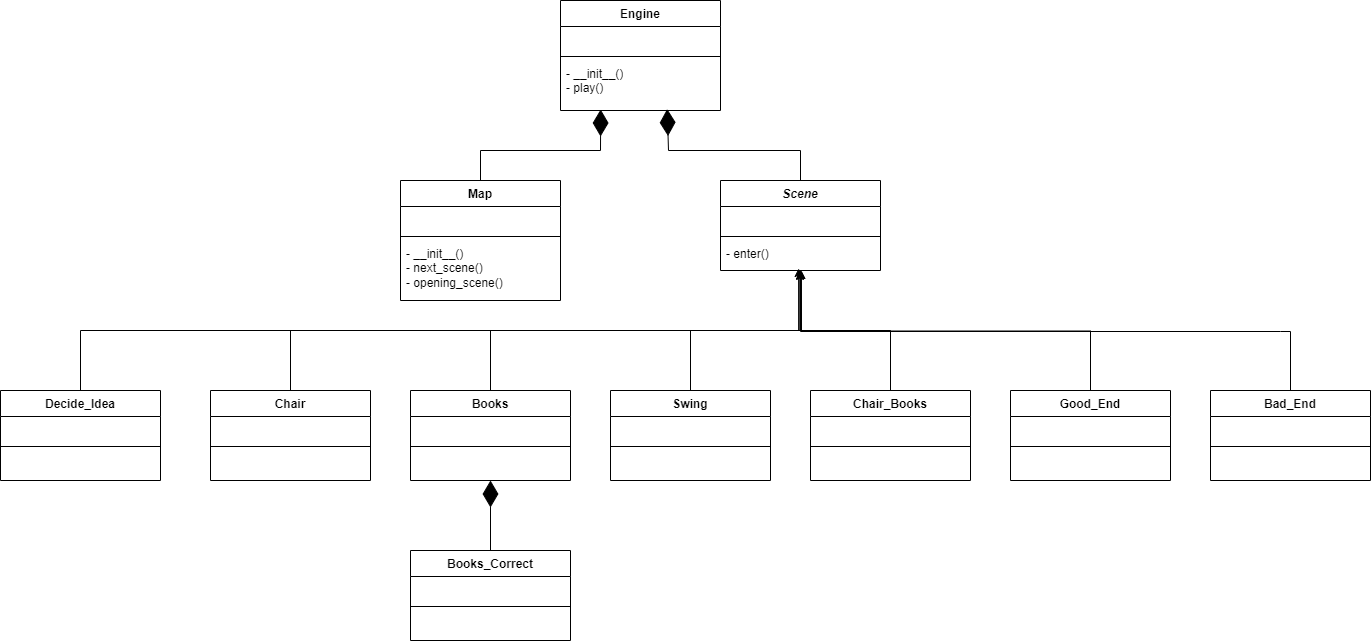

The diagram above was exported from draw.io. Its source (the exported page's mxGraphModel, read from the mxfile embedded in the PNG):
<mxGraphModel dx="2284" dy="738" grid="1" gridSize="10" guides="1" tooltips="1" connect="1" arrows="1" fold="1" page="1" pageScale="1" pageWidth="850" pageHeight="1100" math="0" shadow="0">
  <root>
    <mxCell id="0" />
    <mxCell id="1" parent="0" />
    <mxCell id="3jZ2_5sMPLDztxVWkTwY-1" value="Engine" style="swimlane;fontStyle=1;align=center;verticalAlign=top;childLayout=stackLayout;horizontal=1;startSize=26;horizontalStack=0;resizeParent=1;resizeParentMax=0;resizeLast=0;collapsible=1;marginBottom=0;whiteSpace=wrap;html=1;" parent="1" vertex="1">
      <mxGeometry x="500" y="60" width="160" height="110" as="geometry" />
    </mxCell>
    <mxCell id="3jZ2_5sMPLDztxVWkTwY-2" value="&amp;nbsp;" style="text;strokeColor=none;fillColor=none;align=left;verticalAlign=top;spacingLeft=4;spacingRight=4;overflow=hidden;rotatable=0;points=[[0,0.5],[1,0.5]];portConstraint=eastwest;whiteSpace=wrap;html=1;" parent="3jZ2_5sMPLDztxVWkTwY-1" vertex="1">
      <mxGeometry y="26" width="160" height="26" as="geometry" />
    </mxCell>
    <mxCell id="3jZ2_5sMPLDztxVWkTwY-3" value="" style="line;strokeWidth=1;fillColor=none;align=left;verticalAlign=middle;spacingTop=-1;spacingLeft=3;spacingRight=3;rotatable=0;labelPosition=right;points=[];portConstraint=eastwest;strokeColor=inherit;" parent="3jZ2_5sMPLDztxVWkTwY-1" vertex="1">
      <mxGeometry y="52" width="160" height="8" as="geometry" />
    </mxCell>
    <mxCell id="3jZ2_5sMPLDztxVWkTwY-4" value="- __init__()&lt;br&gt;- play()" style="text;strokeColor=none;fillColor=none;align=left;verticalAlign=top;spacingLeft=4;spacingRight=4;overflow=hidden;rotatable=0;points=[[0,0.5],[1,0.5]];portConstraint=eastwest;whiteSpace=wrap;html=1;" parent="3jZ2_5sMPLDztxVWkTwY-1" vertex="1">
      <mxGeometry y="60" width="160" height="50" as="geometry" />
    </mxCell>
    <mxCell id="3jZ2_5sMPLDztxVWkTwY-6" value="&lt;i&gt;Scene&lt;/i&gt;" style="swimlane;fontStyle=1;align=center;verticalAlign=top;childLayout=stackLayout;horizontal=1;startSize=26;horizontalStack=0;resizeParent=1;resizeParentMax=0;resizeLast=0;collapsible=1;marginBottom=0;whiteSpace=wrap;html=1;" parent="1" vertex="1">
      <mxGeometry x="660" y="240" width="160" height="90" as="geometry" />
    </mxCell>
    <mxCell id="3jZ2_5sMPLDztxVWkTwY-7" value="&amp;nbsp;" style="text;strokeColor=none;fillColor=none;align=left;verticalAlign=top;spacingLeft=4;spacingRight=4;overflow=hidden;rotatable=0;points=[[0,0.5],[1,0.5]];portConstraint=eastwest;whiteSpace=wrap;html=1;" parent="3jZ2_5sMPLDztxVWkTwY-6" vertex="1">
      <mxGeometry y="26" width="160" height="26" as="geometry" />
    </mxCell>
    <mxCell id="3jZ2_5sMPLDztxVWkTwY-8" value="" style="line;strokeWidth=1;fillColor=none;align=left;verticalAlign=middle;spacingTop=-1;spacingLeft=3;spacingRight=3;rotatable=0;labelPosition=right;points=[];portConstraint=eastwest;strokeColor=inherit;" parent="3jZ2_5sMPLDztxVWkTwY-6" vertex="1">
      <mxGeometry y="52" width="160" height="8" as="geometry" />
    </mxCell>
    <mxCell id="3jZ2_5sMPLDztxVWkTwY-9" value="- enter()" style="text;strokeColor=none;fillColor=none;align=left;verticalAlign=top;spacingLeft=4;spacingRight=4;overflow=hidden;rotatable=0;points=[[0,0.5],[1,0.5]];portConstraint=eastwest;whiteSpace=wrap;html=1;" parent="3jZ2_5sMPLDztxVWkTwY-6" vertex="1">
      <mxGeometry y="60" width="160" height="30" as="geometry" />
    </mxCell>
    <mxCell id="3jZ2_5sMPLDztxVWkTwY-11" value="" style="endArrow=diamondThin;endFill=1;endSize=24;html=1;rounded=0;entryX=0.667;entryY=0.971;entryDx=0;entryDy=0;exitX=0.5;exitY=0;exitDx=0;exitDy=0;entryPerimeter=0;" parent="1" source="3jZ2_5sMPLDztxVWkTwY-6" target="3jZ2_5sMPLDztxVWkTwY-4" edge="1">
      <mxGeometry width="160" relative="1" as="geometry">
        <mxPoint x="760" y="115" as="sourcePoint" />
        <mxPoint x="730" y="210" as="targetPoint" />
        <Array as="points">
          <mxPoint x="740" y="210" />
          <mxPoint x="608" y="210" />
        </Array>
      </mxGeometry>
    </mxCell>
    <mxCell id="3jZ2_5sMPLDztxVWkTwY-12" value="Map" style="swimlane;fontStyle=1;align=center;verticalAlign=top;childLayout=stackLayout;horizontal=1;startSize=26;horizontalStack=0;resizeParent=1;resizeParentMax=0;resizeLast=0;collapsible=1;marginBottom=0;whiteSpace=wrap;html=1;" parent="1" vertex="1">
      <mxGeometry x="340" y="240" width="160" height="120" as="geometry">
        <mxRectangle x="80" y="40" width="60" height="30" as="alternateBounds" />
      </mxGeometry>
    </mxCell>
    <mxCell id="3jZ2_5sMPLDztxVWkTwY-13" value="&amp;nbsp;" style="text;strokeColor=none;fillColor=none;align=left;verticalAlign=top;spacingLeft=4;spacingRight=4;overflow=hidden;rotatable=0;points=[[0,0.5],[1,0.5]];portConstraint=eastwest;whiteSpace=wrap;html=1;" parent="3jZ2_5sMPLDztxVWkTwY-12" vertex="1">
      <mxGeometry y="26" width="160" height="26" as="geometry" />
    </mxCell>
    <mxCell id="3jZ2_5sMPLDztxVWkTwY-14" value="" style="line;strokeWidth=1;fillColor=none;align=left;verticalAlign=middle;spacingTop=-1;spacingLeft=3;spacingRight=3;rotatable=0;labelPosition=right;points=[];portConstraint=eastwest;strokeColor=inherit;" parent="3jZ2_5sMPLDztxVWkTwY-12" vertex="1">
      <mxGeometry y="52" width="160" height="8" as="geometry" />
    </mxCell>
    <mxCell id="3jZ2_5sMPLDztxVWkTwY-15" value="- __init__()&lt;br&gt;- next_scene()&lt;br&gt;- opening_scene()" style="text;strokeColor=none;fillColor=none;align=left;verticalAlign=top;spacingLeft=4;spacingRight=4;overflow=hidden;rotatable=0;points=[[0,0.5],[1,0.5]];portConstraint=eastwest;whiteSpace=wrap;html=1;" parent="3jZ2_5sMPLDztxVWkTwY-12" vertex="1">
      <mxGeometry y="60" width="160" height="60" as="geometry" />
    </mxCell>
    <mxCell id="3jZ2_5sMPLDztxVWkTwY-16" value="" style="endArrow=diamondThin;endFill=1;endSize=24;html=1;rounded=0;entryX=0.251;entryY=0.98;entryDx=0;entryDy=0;exitX=0.5;exitY=0;exitDx=0;exitDy=0;entryPerimeter=0;" parent="1" source="3jZ2_5sMPLDztxVWkTwY-12" target="3jZ2_5sMPLDztxVWkTwY-4" edge="1">
      <mxGeometry width="160" relative="1" as="geometry">
        <mxPoint x="777" y="125" as="sourcePoint" />
        <mxPoint x="670" y="125" as="targetPoint" />
        <Array as="points">
          <mxPoint x="420" y="210" />
          <mxPoint x="540" y="210" />
        </Array>
      </mxGeometry>
    </mxCell>
    <mxCell id="3jZ2_5sMPLDztxVWkTwY-17" value="Books" style="swimlane;fontStyle=1;align=center;verticalAlign=top;childLayout=stackLayout;horizontal=1;startSize=26;horizontalStack=0;resizeParent=1;resizeParentMax=0;resizeLast=0;collapsible=1;marginBottom=0;whiteSpace=wrap;html=1;" parent="1" vertex="1">
      <mxGeometry x="350" y="450" width="160" height="90" as="geometry" />
    </mxCell>
    <mxCell id="3jZ2_5sMPLDztxVWkTwY-18" value="&amp;nbsp;" style="text;strokeColor=none;fillColor=none;align=left;verticalAlign=top;spacingLeft=4;spacingRight=4;overflow=hidden;rotatable=0;points=[[0,0.5],[1,0.5]];portConstraint=eastwest;whiteSpace=wrap;html=1;" parent="3jZ2_5sMPLDztxVWkTwY-17" vertex="1">
      <mxGeometry y="26" width="160" height="26" as="geometry" />
    </mxCell>
    <mxCell id="3jZ2_5sMPLDztxVWkTwY-19" value="" style="line;strokeWidth=1;fillColor=none;align=left;verticalAlign=middle;spacingTop=-1;spacingLeft=3;spacingRight=3;rotatable=0;labelPosition=right;points=[];portConstraint=eastwest;strokeColor=inherit;" parent="3jZ2_5sMPLDztxVWkTwY-17" vertex="1">
      <mxGeometry y="52" width="160" height="8" as="geometry" />
    </mxCell>
    <mxCell id="3jZ2_5sMPLDztxVWkTwY-20" value="&amp;nbsp;" style="text;strokeColor=none;fillColor=none;align=left;verticalAlign=top;spacingLeft=4;spacingRight=4;overflow=hidden;rotatable=0;points=[[0,0.5],[1,0.5]];portConstraint=eastwest;whiteSpace=wrap;html=1;" parent="3jZ2_5sMPLDztxVWkTwY-17" vertex="1">
      <mxGeometry y="60" width="160" height="30" as="geometry" />
    </mxCell>
    <mxCell id="3jZ2_5sMPLDztxVWkTwY-23" style="edgeStyle=orthogonalEdgeStyle;rounded=0;orthogonalLoop=1;jettySize=auto;html=1;exitX=0.5;exitY=0;exitDx=0;exitDy=0;entryX=0.496;entryY=1.022;entryDx=0;entryDy=0;entryPerimeter=0;" parent="1" source="3jZ2_5sMPLDztxVWkTwY-17" target="3jZ2_5sMPLDztxVWkTwY-9" edge="1">
      <mxGeometry relative="1" as="geometry" />
    </mxCell>
    <mxCell id="3jZ2_5sMPLDztxVWkTwY-25" value="Chair" style="swimlane;fontStyle=1;align=center;verticalAlign=top;childLayout=stackLayout;horizontal=1;startSize=26;horizontalStack=0;resizeParent=1;resizeParentMax=0;resizeLast=0;collapsible=1;marginBottom=0;whiteSpace=wrap;html=1;" parent="1" vertex="1">
      <mxGeometry x="150" y="450" width="160" height="90" as="geometry" />
    </mxCell>
    <mxCell id="3jZ2_5sMPLDztxVWkTwY-26" value="&amp;nbsp;" style="text;strokeColor=none;fillColor=none;align=left;verticalAlign=top;spacingLeft=4;spacingRight=4;overflow=hidden;rotatable=0;points=[[0,0.5],[1,0.5]];portConstraint=eastwest;whiteSpace=wrap;html=1;" parent="3jZ2_5sMPLDztxVWkTwY-25" vertex="1">
      <mxGeometry y="26" width="160" height="26" as="geometry" />
    </mxCell>
    <mxCell id="3jZ2_5sMPLDztxVWkTwY-27" value="" style="line;strokeWidth=1;fillColor=none;align=left;verticalAlign=middle;spacingTop=-1;spacingLeft=3;spacingRight=3;rotatable=0;labelPosition=right;points=[];portConstraint=eastwest;strokeColor=inherit;" parent="3jZ2_5sMPLDztxVWkTwY-25" vertex="1">
      <mxGeometry y="52" width="160" height="8" as="geometry" />
    </mxCell>
    <mxCell id="3jZ2_5sMPLDztxVWkTwY-28" value="&amp;nbsp;" style="text;strokeColor=none;fillColor=none;align=left;verticalAlign=top;spacingLeft=4;spacingRight=4;overflow=hidden;rotatable=0;points=[[0,0.5],[1,0.5]];portConstraint=eastwest;whiteSpace=wrap;html=1;" parent="3jZ2_5sMPLDztxVWkTwY-25" vertex="1">
      <mxGeometry y="60" width="160" height="30" as="geometry" />
    </mxCell>
    <mxCell id="3jZ2_5sMPLDztxVWkTwY-29" style="edgeStyle=orthogonalEdgeStyle;rounded=0;orthogonalLoop=1;jettySize=auto;html=1;exitX=0.5;exitY=0;exitDx=0;exitDy=0;entryX=0.501;entryY=0.994;entryDx=0;entryDy=0;entryPerimeter=0;" parent="1" source="3jZ2_5sMPLDztxVWkTwY-25" target="3jZ2_5sMPLDztxVWkTwY-9" edge="1">
      <mxGeometry relative="1" as="geometry" />
    </mxCell>
    <mxCell id="3jZ2_5sMPLDztxVWkTwY-30" value="Swing" style="swimlane;fontStyle=1;align=center;verticalAlign=top;childLayout=stackLayout;horizontal=1;startSize=26;horizontalStack=0;resizeParent=1;resizeParentMax=0;resizeLast=0;collapsible=1;marginBottom=0;whiteSpace=wrap;html=1;" parent="1" vertex="1">
      <mxGeometry x="550" y="450" width="160" height="90" as="geometry" />
    </mxCell>
    <mxCell id="3jZ2_5sMPLDztxVWkTwY-31" value="&amp;nbsp;" style="text;strokeColor=none;fillColor=none;align=left;verticalAlign=top;spacingLeft=4;spacingRight=4;overflow=hidden;rotatable=0;points=[[0,0.5],[1,0.5]];portConstraint=eastwest;whiteSpace=wrap;html=1;" parent="3jZ2_5sMPLDztxVWkTwY-30" vertex="1">
      <mxGeometry y="26" width="160" height="26" as="geometry" />
    </mxCell>
    <mxCell id="3jZ2_5sMPLDztxVWkTwY-32" value="" style="line;strokeWidth=1;fillColor=none;align=left;verticalAlign=middle;spacingTop=-1;spacingLeft=3;spacingRight=3;rotatable=0;labelPosition=right;points=[];portConstraint=eastwest;strokeColor=inherit;" parent="3jZ2_5sMPLDztxVWkTwY-30" vertex="1">
      <mxGeometry y="52" width="160" height="8" as="geometry" />
    </mxCell>
    <mxCell id="3jZ2_5sMPLDztxVWkTwY-33" value="&amp;nbsp;" style="text;strokeColor=none;fillColor=none;align=left;verticalAlign=top;spacingLeft=4;spacingRight=4;overflow=hidden;rotatable=0;points=[[0,0.5],[1,0.5]];portConstraint=eastwest;whiteSpace=wrap;html=1;" parent="3jZ2_5sMPLDztxVWkTwY-30" vertex="1">
      <mxGeometry y="60" width="160" height="30" as="geometry" />
    </mxCell>
    <mxCell id="3jZ2_5sMPLDztxVWkTwY-34" style="edgeStyle=orthogonalEdgeStyle;rounded=0;orthogonalLoop=1;jettySize=auto;html=1;exitX=0.5;exitY=0;exitDx=0;exitDy=0;entryX=0.506;entryY=1;entryDx=0;entryDy=0;entryPerimeter=0;" parent="1" source="3jZ2_5sMPLDztxVWkTwY-30" target="3jZ2_5sMPLDztxVWkTwY-9" edge="1">
      <mxGeometry relative="1" as="geometry" />
    </mxCell>
    <mxCell id="abVxcRY1bae439OeD1Qm-1" value="Good_End" style="swimlane;fontStyle=1;align=center;verticalAlign=top;childLayout=stackLayout;horizontal=1;startSize=26;horizontalStack=0;resizeParent=1;resizeParentMax=0;resizeLast=0;collapsible=1;marginBottom=0;whiteSpace=wrap;html=1;" parent="1" vertex="1">
      <mxGeometry x="950" y="450" width="160" height="90" as="geometry" />
    </mxCell>
    <mxCell id="abVxcRY1bae439OeD1Qm-2" value="&amp;nbsp;" style="text;strokeColor=none;fillColor=none;align=left;verticalAlign=top;spacingLeft=4;spacingRight=4;overflow=hidden;rotatable=0;points=[[0,0.5],[1,0.5]];portConstraint=eastwest;whiteSpace=wrap;html=1;" parent="abVxcRY1bae439OeD1Qm-1" vertex="1">
      <mxGeometry y="26" width="160" height="26" as="geometry" />
    </mxCell>
    <mxCell id="abVxcRY1bae439OeD1Qm-3" value="" style="line;strokeWidth=1;fillColor=none;align=left;verticalAlign=middle;spacingTop=-1;spacingLeft=3;spacingRight=3;rotatable=0;labelPosition=right;points=[];portConstraint=eastwest;strokeColor=inherit;" parent="abVxcRY1bae439OeD1Qm-1" vertex="1">
      <mxGeometry y="52" width="160" height="8" as="geometry" />
    </mxCell>
    <mxCell id="abVxcRY1bae439OeD1Qm-4" value="&amp;nbsp;" style="text;strokeColor=none;fillColor=none;align=left;verticalAlign=top;spacingLeft=4;spacingRight=4;overflow=hidden;rotatable=0;points=[[0,0.5],[1,0.5]];portConstraint=eastwest;whiteSpace=wrap;html=1;" parent="abVxcRY1bae439OeD1Qm-1" vertex="1">
      <mxGeometry y="60" width="160" height="30" as="geometry" />
    </mxCell>
    <mxCell id="abVxcRY1bae439OeD1Qm-5" style="edgeStyle=orthogonalEdgeStyle;rounded=0;orthogonalLoop=1;jettySize=auto;html=1;exitX=0.5;exitY=0;exitDx=0;exitDy=0;" parent="1" source="abVxcRY1bae439OeD1Qm-1" edge="1">
      <mxGeometry relative="1" as="geometry">
        <mxPoint x="740" y="330" as="targetPoint" />
      </mxGeometry>
    </mxCell>
    <mxCell id="abVxcRY1bae439OeD1Qm-6" value="Bad_End" style="swimlane;fontStyle=1;align=center;verticalAlign=top;childLayout=stackLayout;horizontal=1;startSize=26;horizontalStack=0;resizeParent=1;resizeParentMax=0;resizeLast=0;collapsible=1;marginBottom=0;whiteSpace=wrap;html=1;" parent="1" vertex="1">
      <mxGeometry x="1150" y="450" width="160" height="90" as="geometry" />
    </mxCell>
    <mxCell id="abVxcRY1bae439OeD1Qm-7" value="&amp;nbsp;" style="text;strokeColor=none;fillColor=none;align=left;verticalAlign=top;spacingLeft=4;spacingRight=4;overflow=hidden;rotatable=0;points=[[0,0.5],[1,0.5]];portConstraint=eastwest;whiteSpace=wrap;html=1;" parent="abVxcRY1bae439OeD1Qm-6" vertex="1">
      <mxGeometry y="26" width="160" height="26" as="geometry" />
    </mxCell>
    <mxCell id="abVxcRY1bae439OeD1Qm-8" value="" style="line;strokeWidth=1;fillColor=none;align=left;verticalAlign=middle;spacingTop=-1;spacingLeft=3;spacingRight=3;rotatable=0;labelPosition=right;points=[];portConstraint=eastwest;strokeColor=inherit;" parent="abVxcRY1bae439OeD1Qm-6" vertex="1">
      <mxGeometry y="52" width="160" height="8" as="geometry" />
    </mxCell>
    <mxCell id="abVxcRY1bae439OeD1Qm-9" value="&amp;nbsp;" style="text;strokeColor=none;fillColor=none;align=left;verticalAlign=top;spacingLeft=4;spacingRight=4;overflow=hidden;rotatable=0;points=[[0,0.5],[1,0.5]];portConstraint=eastwest;whiteSpace=wrap;html=1;" parent="abVxcRY1bae439OeD1Qm-6" vertex="1">
      <mxGeometry y="60" width="160" height="30" as="geometry" />
    </mxCell>
    <mxCell id="abVxcRY1bae439OeD1Qm-10" style="edgeStyle=orthogonalEdgeStyle;rounded=0;orthogonalLoop=1;jettySize=auto;html=1;exitX=0.5;exitY=0;exitDx=0;exitDy=0;" parent="1" source="abVxcRY1bae439OeD1Qm-6" edge="1">
      <mxGeometry relative="1" as="geometry">
        <mxPoint x="740" y="330" as="targetPoint" />
        <Array as="points">
          <mxPoint x="1220" y="391" />
          <mxPoint x="740" y="391" />
          <mxPoint x="740" y="330" />
        </Array>
      </mxGeometry>
    </mxCell>
    <mxCell id="abVxcRY1bae439OeD1Qm-11" value="Decide_Idea" style="swimlane;fontStyle=1;align=center;verticalAlign=top;childLayout=stackLayout;horizontal=1;startSize=26;horizontalStack=0;resizeParent=1;resizeParentMax=0;resizeLast=0;collapsible=1;marginBottom=0;whiteSpace=wrap;html=1;" parent="1" vertex="1">
      <mxGeometry x="-60" y="450" width="160" height="90" as="geometry" />
    </mxCell>
    <mxCell id="abVxcRY1bae439OeD1Qm-12" value="&amp;nbsp;" style="text;strokeColor=none;fillColor=none;align=left;verticalAlign=top;spacingLeft=4;spacingRight=4;overflow=hidden;rotatable=0;points=[[0,0.5],[1,0.5]];portConstraint=eastwest;whiteSpace=wrap;html=1;" parent="abVxcRY1bae439OeD1Qm-11" vertex="1">
      <mxGeometry y="26" width="160" height="26" as="geometry" />
    </mxCell>
    <mxCell id="abVxcRY1bae439OeD1Qm-13" value="" style="line;strokeWidth=1;fillColor=none;align=left;verticalAlign=middle;spacingTop=-1;spacingLeft=3;spacingRight=3;rotatable=0;labelPosition=right;points=[];portConstraint=eastwest;strokeColor=inherit;" parent="abVxcRY1bae439OeD1Qm-11" vertex="1">
      <mxGeometry y="52" width="160" height="8" as="geometry" />
    </mxCell>
    <mxCell id="abVxcRY1bae439OeD1Qm-14" value="&amp;nbsp;" style="text;strokeColor=none;fillColor=none;align=left;verticalAlign=top;spacingLeft=4;spacingRight=4;overflow=hidden;rotatable=0;points=[[0,0.5],[1,0.5]];portConstraint=eastwest;whiteSpace=wrap;html=1;" parent="abVxcRY1bae439OeD1Qm-11" vertex="1">
      <mxGeometry y="60" width="160" height="30" as="geometry" />
    </mxCell>
    <mxCell id="abVxcRY1bae439OeD1Qm-16" style="edgeStyle=orthogonalEdgeStyle;rounded=0;orthogonalLoop=1;jettySize=auto;html=1;exitX=0.5;exitY=0;exitDx=0;exitDy=0;entryX=0.498;entryY=1.022;entryDx=0;entryDy=0;entryPerimeter=0;" parent="1" source="abVxcRY1bae439OeD1Qm-11" target="3jZ2_5sMPLDztxVWkTwY-9" edge="1">
      <mxGeometry relative="1" as="geometry" />
    </mxCell>
    <mxCell id="OEo5cWEjxp_XVVqy_eMe-1" value="Chair_Books" style="swimlane;fontStyle=1;align=center;verticalAlign=top;childLayout=stackLayout;horizontal=1;startSize=26;horizontalStack=0;resizeParent=1;resizeParentMax=0;resizeLast=0;collapsible=1;marginBottom=0;whiteSpace=wrap;html=1;" parent="1" vertex="1">
      <mxGeometry x="750" y="450" width="160" height="90" as="geometry" />
    </mxCell>
    <mxCell id="OEo5cWEjxp_XVVqy_eMe-2" value="&amp;nbsp;" style="text;strokeColor=none;fillColor=none;align=left;verticalAlign=top;spacingLeft=4;spacingRight=4;overflow=hidden;rotatable=0;points=[[0,0.5],[1,0.5]];portConstraint=eastwest;whiteSpace=wrap;html=1;" parent="OEo5cWEjxp_XVVqy_eMe-1" vertex="1">
      <mxGeometry y="26" width="160" height="26" as="geometry" />
    </mxCell>
    <mxCell id="OEo5cWEjxp_XVVqy_eMe-3" value="" style="line;strokeWidth=1;fillColor=none;align=left;verticalAlign=middle;spacingTop=-1;spacingLeft=3;spacingRight=3;rotatable=0;labelPosition=right;points=[];portConstraint=eastwest;strokeColor=inherit;" parent="OEo5cWEjxp_XVVqy_eMe-1" vertex="1">
      <mxGeometry y="52" width="160" height="8" as="geometry" />
    </mxCell>
    <mxCell id="OEo5cWEjxp_XVVqy_eMe-4" value="&amp;nbsp;" style="text;strokeColor=none;fillColor=none;align=left;verticalAlign=top;spacingLeft=4;spacingRight=4;overflow=hidden;rotatable=0;points=[[0,0.5],[1,0.5]];portConstraint=eastwest;whiteSpace=wrap;html=1;" parent="OEo5cWEjxp_XVVqy_eMe-1" vertex="1">
      <mxGeometry y="60" width="160" height="30" as="geometry" />
    </mxCell>
    <mxCell id="OEo5cWEjxp_XVVqy_eMe-5" style="edgeStyle=orthogonalEdgeStyle;rounded=0;orthogonalLoop=1;jettySize=auto;html=1;exitX=0.5;exitY=0;exitDx=0;exitDy=0;entryX=0.488;entryY=0.933;entryDx=0;entryDy=0;entryPerimeter=0;" parent="1" source="OEo5cWEjxp_XVVqy_eMe-1" target="3jZ2_5sMPLDztxVWkTwY-9" edge="1">
      <mxGeometry relative="1" as="geometry">
        <mxPoint x="941" y="330" as="targetPoint" />
        <Array as="points">
          <mxPoint x="830" y="390" />
          <mxPoint x="738" y="390" />
        </Array>
      </mxGeometry>
    </mxCell>
    <mxCell id="giNp9f83kX69R0RLDnlW-1" value="Books_Correct" style="swimlane;fontStyle=1;align=center;verticalAlign=top;childLayout=stackLayout;horizontal=1;startSize=26;horizontalStack=0;resizeParent=1;resizeParentMax=0;resizeLast=0;collapsible=1;marginBottom=0;whiteSpace=wrap;html=1;" vertex="1" parent="1">
      <mxGeometry x="350" y="610" width="160" height="90" as="geometry" />
    </mxCell>
    <mxCell id="giNp9f83kX69R0RLDnlW-2" value="&amp;nbsp;" style="text;strokeColor=none;fillColor=none;align=left;verticalAlign=top;spacingLeft=4;spacingRight=4;overflow=hidden;rotatable=0;points=[[0,0.5],[1,0.5]];portConstraint=eastwest;whiteSpace=wrap;html=1;" vertex="1" parent="giNp9f83kX69R0RLDnlW-1">
      <mxGeometry y="26" width="160" height="26" as="geometry" />
    </mxCell>
    <mxCell id="giNp9f83kX69R0RLDnlW-3" value="" style="line;strokeWidth=1;fillColor=none;align=left;verticalAlign=middle;spacingTop=-1;spacingLeft=3;spacingRight=3;rotatable=0;labelPosition=right;points=[];portConstraint=eastwest;strokeColor=inherit;" vertex="1" parent="giNp9f83kX69R0RLDnlW-1">
      <mxGeometry y="52" width="160" height="8" as="geometry" />
    </mxCell>
    <mxCell id="giNp9f83kX69R0RLDnlW-4" value="&amp;nbsp;" style="text;strokeColor=none;fillColor=none;align=left;verticalAlign=top;spacingLeft=4;spacingRight=4;overflow=hidden;rotatable=0;points=[[0,0.5],[1,0.5]];portConstraint=eastwest;whiteSpace=wrap;html=1;" vertex="1" parent="giNp9f83kX69R0RLDnlW-1">
      <mxGeometry y="60" width="160" height="30" as="geometry" />
    </mxCell>
    <mxCell id="giNp9f83kX69R0RLDnlW-6" value="" style="endArrow=diamondThin;endFill=1;endSize=24;html=1;rounded=0;exitX=0.5;exitY=0;exitDx=0;exitDy=0;" edge="1" parent="1" source="giNp9f83kX69R0RLDnlW-1" target="3jZ2_5sMPLDztxVWkTwY-20">
      <mxGeometry width="160" relative="1" as="geometry">
        <mxPoint x="420" y="570" as="sourcePoint" />
        <mxPoint x="580" y="570" as="targetPoint" />
      </mxGeometry>
    </mxCell>
  </root>
</mxGraphModel>